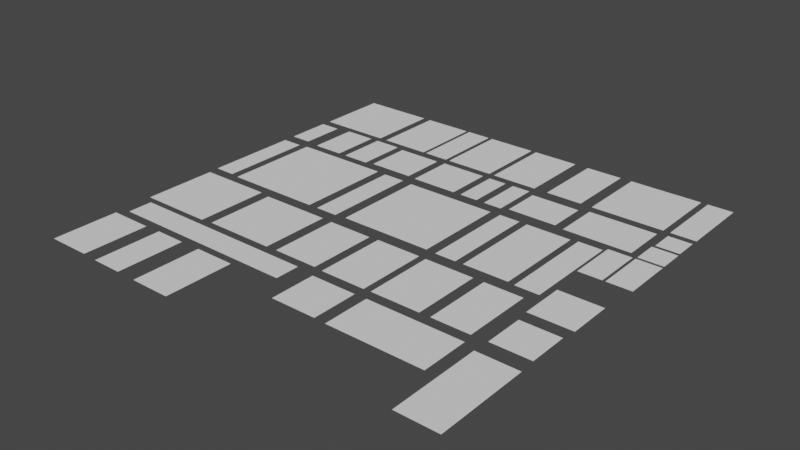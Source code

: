 # Source: Atlas3_Colorable.blend  (saved by Blender 3.0.42; exported with 4.5.12 LTS)
import bpy
from mathutils import Matrix  # noqa: F401  (used for matrix-valued properties, if any)

bpy.ops.wm.read_factory_settings(use_empty=True)
scene = bpy.context.scene
scene.name = 'Scene'

# ---- collections
col_seut__scene = bpy.data.collections.new('SEUT (Scene)'); scene.collection.children.link(col_seut__scene)
col_main__scene = bpy.data.collections.new('Main (Scene)'); col_seut__scene.children.link(col_main__scene)
col_collision___main__scene = bpy.data.collections.new('Collision - Main (Scene)'); col_seut__scene.children.link(col_collision___main__scene)
col_bs1__scene = bpy.data.collections.new('BS1 (Scene)'); col_seut__scene.children.link(col_bs1__scene)
col_bs2__scene = bpy.data.collections.new('BS2 (Scene)'); col_seut__scene.children.link(col_bs2__scene)
col_bs3__scene = bpy.data.collections.new('BS3 (Scene)'); col_seut__scene.children.link(col_bs3__scene)
col_lod1__scene = bpy.data.collections.new('LOD1 (Scene)'); col_seut__scene.children.link(col_lod1__scene)
col_lod2__scene = bpy.data.collections.new('LOD2 (Scene)'); col_seut__scene.children.link(col_lod2__scene)
col_lod3__scene = bpy.data.collections.new('LOD3 (Scene)'); col_seut__scene.children.link(col_lod3__scene)
col_bs1_lod1__scene = bpy.data.collections.new('BS1_LOD1 (Scene)'); col_seut__scene.children.link(col_bs1_lod1__scene)

# ---- materials (node trees are filled in below, after node groups)
mat_atlas3_colorable = bpy.data.materials.new('Atlas3_Colorable')

# ---- material node trees

# ---- world
world_world = bpy.data.worlds.new('World'); scene.world = world_world
world_world.use_nodes = True; world_world.node_tree.nodes.clear()
_N = world_world.node_tree.nodes; _L = world_world.node_tree.links
n0 = _N.new('ShaderNodeOutputWorld'); n0.name = 'World Output'; n0.location = (300, 300)
n1 = _N.new('ShaderNodeBackground'); n1.name = 'Background'; n1.location = (10, 300)
n1.inputs[0].default_value = (0.05088, 0.05088, 0.05088, 1.0)
_L.new(n1.outputs[0], n0.inputs[0])
n0.is_active_output = True
world_world.color = (0.05088, 0.05088, 0.05088)
world_world.use_sun_shadow = False
world_world.sun_shadow_jitter_overblur = 0.0

# ---- meshes
me_plane = bpy.data.meshes.new('Plane')
me_plane.from_pydata([(1.066, 1.05, 0.0), (1.066, -1.056, 0.0), (-1.029, 1.05, 0.0), (-1.029, -1.056, 0.0)], [], [(1, 0, 2, 3)])
_uv = me_plane.uv_layers.new(name='UVMap')
_uv.uv.foreach_set('vector', [0.6209, 0.1289, 0.6209, 0.2466, 0.5038, 0.2466, 0.5038, 0.1289])
me_plane.materials.append(mat_atlas3_colorable)
me_plane.use_remesh_fix_poles = True
me_plane.use_remesh_preserve_attributes = False
me_plane.update()
me_plane_001 = bpy.data.meshes.new('Plane.001')
me_plane_001.from_pydata([(-0.4838, 2.134, 0.0), (0.4659, 2.134, 0.0), (-0.4838, -2.142, 0.0), (0.4659, -2.142, 0.0)], [], [(1, 0, 2, 3)])
_uv = me_plane_001.uv_layers.new(name='UVMap')
_uv.uv.foreach_set('vector', [0.05817, 0.6822, 0.005063, 0.6822, 0.005063, 0.4431, 0.05817, 0.4431])
me_plane_001.materials.append(mat_atlas3_colorable)
me_plane_001.use_remesh_fix_poles = True
me_plane_001.use_remesh_preserve_attributes = False
me_plane_001.update()
me_plane_002 = bpy.data.meshes.new('Plane.002')
me_plane_002.from_pydata([(-0.7677, -1.669, 0.0), (-0.7677, 1.669, 0.0), (0.9054, -1.669, 0.0), (0.9054, 1.669, 0.0)], [], [(0, 2, 3, 1)])
_uv = me_plane_002.uv_layers.new(name='UVMap')
_uv.uv.foreach_set('vector', [0.6429, 0.8134, 0.7365, 0.8134, 0.7365, 1.0, 0.6429, 1.0])
me_plane_002.materials.append(mat_atlas3_colorable)
me_plane_002.use_remesh_fix_poles = True
me_plane_002.use_remesh_preserve_attributes = False
me_plane_002.update()
me_plane_003 = bpy.data.meshes.new('Plane.003')
me_plane_003.from_pydata([(0.9338, -1.576, 0.0), (-0.9147, -1.576, 0.0), (0.9338, 1.564, 0.0), (-0.9147, 1.564, 0.0)], [], [(1, 0, 2, 3)])
_uv = me_plane_003.uv_layers.new(name='UVMap')
_uv.uv.foreach_set('vector', [0.2607, 0.005846, 0.364, 0.005846, 0.364, 0.1814, 0.2607, 0.1814])
me_plane_003.materials.append(mat_atlas3_colorable)
me_plane_003.use_remesh_fix_poles = True
me_plane_003.use_remesh_preserve_attributes = False
me_plane_003.update()
me_plane_004 = bpy.data.meshes.new('Plane.004')
me_plane_004.from_pydata([(-0.5711, -1.127, 0.0), (0.5711, -1.127, 0.0), (-0.5711, 1.127, 0.0), (0.5711, 1.127, 0.0)], [], [(1, 3, 2, 0)])
_uv = me_plane_004.uv_layers.new(name='UVMap')
_uv.uv.foreach_set('vector', [1.0, 0.5608, 1.0, 0.6868, 0.9361, 0.6868, 0.9361, 0.5608])
me_plane_004.materials.append(mat_atlas3_colorable)
me_plane_004.use_remesh_fix_poles = True
me_plane_004.use_remesh_preserve_attributes = False
me_plane_004.update()
me_plane_005 = bpy.data.meshes.new('Plane.005')
me_plane_005.from_pydata([(-1.127, 1.573, 0.0), (1.13, 1.573, 0.0), (-1.127, -1.613, 0.0), (1.13, -1.613, 0.0)], [], [(3, 1, 0, 2)])
_uv = me_plane_005.uv_layers.new(name='UVMap')
_uv.uv.foreach_set('vector', [0.7508, 0.2545, 0.7508, 0.4326, 0.6246, 0.4326, 0.6246, 0.2545])
me_plane_005.materials.append(mat_atlas3_colorable)
me_plane_005.use_remesh_fix_poles = True
me_plane_005.use_remesh_preserve_attributes = False
me_plane_005.update()
me_plane_006 = bpy.data.meshes.new('Plane.006')
me_plane_006.from_pydata([(-2.229, 1.075, 0.0), (-2.229, -1.089, 0.0), (2.176, 1.075, 0.0), (2.176, -1.089, 0.0)], [], [(3, 2, 0, 1)])
_uv = me_plane_006.uv_layers.new(name='UVMap')
_uv.uv.foreach_set('vector', [0.8728, 0.127, 0.8728, 0.248, 0.6265, 0.248, 0.6265, 0.127])
me_plane_006.materials.append(mat_atlas3_colorable)
me_plane_006.use_remesh_fix_poles = True
me_plane_006.use_remesh_preserve_attributes = False
me_plane_006.update()
me_plane_007 = bpy.data.meshes.new('Plane.007')
me_plane_007.from_pydata([(0.9536, 1.497, 0.0), (0.9536, -1.519, 0.0), (-1.01, 1.497, 0.0), (-1.01, -1.519, 0.0)], [], [(1, 0, 2, 3)])
_uv = me_plane_007.uv_layers.new(name='UVMap')
_uv.uv.foreach_set('vector', [0.1173, 0.008987, 0.1173, 0.1777, 0.007485, 0.1777, 0.007485, 0.008987])
me_plane_007.materials.append(mat_atlas3_colorable)
me_plane_007.use_remesh_fix_poles = True
me_plane_007.use_remesh_preserve_attributes = False
me_plane_007.update()
me_plane_008 = bpy.data.meshes.new('Plane.008')
me_plane_008.from_pydata([(-0.5311, 0.5277, 0.0), (0.5311, 0.5277, 0.0), (-0.5311, -0.5277, 0.0), (0.5311, -0.5277, 0.0)], [], [(3, 1, 0, 2)])
_uv = me_plane_008.uv_layers.new(name='UVMap')
_uv.uv.foreach_set('vector', [0.9991, 0.7516, 0.9991, 0.8106, 0.9397, 0.8106, 0.9397, 0.7516])
me_plane_008.materials.append(mat_atlas3_colorable)
me_plane_008.use_remesh_fix_poles = True
me_plane_008.use_remesh_preserve_attributes = False
me_plane_008.update()
me_plane_009 = bpy.data.meshes.new('Plane.009')
me_plane_009.from_pydata([(4.331, 0.56, 0.0), (4.331, -0.56, 0.0), (-4.339, 0.56, 0.0), (-4.339, -0.56, 0.0)], [], [(3, 1, 0, 2)])
_uv = me_plane_009.uv_layers.new(name='UVMap')
_uv.uv.foreach_set('vector', [0.008217, 0.1879, 0.493, 0.1879, 0.493, 0.2505, 0.008217, 0.2505])
me_plane_009.materials.append(mat_atlas3_colorable)
me_plane_009.use_remesh_fix_poles = True
me_plane_009.use_remesh_preserve_attributes = False
me_plane_009.update()
me_plane_010 = bpy.data.meshes.new('Plane.010')
me_plane_010.from_pydata([(1.655, -1.684, 0.0), (-1.655, -1.684, 0.0), (1.655, 1.684, 0.0), (-1.655, 1.684, 0.0)], [], [(1, 0, 2, 3)])
_uv = me_plane_010.uv_layers.new(name='UVMap')
_uv.uv.foreach_set('vector', [0.0, 0.2505, 0.1851, 0.2505, 0.1851, 0.4389, 0.0, 0.4389])
me_plane_010.materials.append(mat_atlas3_colorable)
me_plane_010.use_remesh_fix_poles = True
me_plane_010.use_remesh_preserve_attributes = False
me_plane_010.update()
me_plane_011 = bpy.data.meshes.new('Plane.011')
me_plane_011.from_pydata([(1.529, 1.024, 0.0), (1.529, -1.028, 0.0), (-1.58, 1.024, 0.0), (-1.58, -1.028, 0.0)], [], [(2, 3, 1, 0)])
_uv = me_plane_011.uv_layers.new(name='UVMap')
_uv.uv.foreach_set('vector', [0.7569, 0.8074, 0.7569, 0.6926, 0.9307, 0.6926, 0.9307, 0.8074])
me_plane_011.materials.append(mat_atlas3_colorable)
me_plane_011.use_remesh_fix_poles = True
me_plane_011.use_remesh_preserve_attributes = False
me_plane_011.update()
me_plane_012 = bpy.data.meshes.new('Plane.012')
me_plane_012.from_pydata([(0.6218, -1.132, 0.0), (0.6218, 1.132, 0.0), (-0.6218, -1.132, 0.0), (-0.6218, 1.132, 0.0)], [], [(2, 0, 1, 3)])
_uv = me_plane_012.uv_layers.new(name='UVMap')
_uv.uv.foreach_set('vector', [0.1782, 0.6868, 0.2477, 0.6868, 0.2477, 0.8134, 0.1782, 0.8134])
me_plane_012.materials.append(mat_atlas3_colorable)
me_plane_012.use_remesh_fix_poles = True
me_plane_012.use_remesh_preserve_attributes = False
me_plane_012.update()
me_plane_013 = bpy.data.meshes.new('Plane.013')
me_plane_013.from_pydata([(-0.4925, 2.178, 0.0), (0.5261, 2.178, 0.0), (-0.4925, -2.195, 0.0), (0.5261, -2.195, 0.0)], [], [(1, 0, 2, 3)])
_uv = me_plane_013.uv_layers.new(name='UVMap')
_uv.uv.foreach_set('vector', [0.3732, 0.6847, 0.3163, 0.6847, 0.3163, 0.4402, 0.3732, 0.4402])
me_plane_013.materials.append(mat_atlas3_colorable)
me_plane_013.use_remesh_fix_poles = True
me_plane_013.use_remesh_preserve_attributes = False
me_plane_013.update()
me_plane_014 = bpy.data.meshes.new('Plane.014')
me_plane_014.from_pydata([(1.074, 1.075, 0.0), (1.074, -1.075, 0.0), (-1.074, 1.075, 0.0), (-1.074, -1.075, 0.0)], [], [(1, 0, 2, 3)])
_uv = me_plane_014.uv_layers.new(name='UVMap')
_uv.uv.foreach_set('vector', [0.4976, 0.69, 0.4976, 0.8102, 0.3775, 0.8102, 0.3775, 0.69])
me_plane_014.materials.append(mat_atlas3_colorable)
me_plane_014.use_remesh_fix_poles = True
me_plane_014.use_remesh_preserve_attributes = False
me_plane_014.update()
me_plane_015 = bpy.data.meshes.new('Plane.015')
me_plane_015.from_pydata([(1.657, 1.669, 0.0), (1.657, -1.669, 0.0), (-1.657, 1.669, 0.0), (-1.657, -1.669, 0.0)], [], [(3, 1, 0, 2)])
_uv = me_plane_015.uv_layers.new(name='UVMap')
_uv.uv.foreach_set('vector', [0.7508, 0.8134, 0.9361, 0.8134, 0.9361, 1.0, 0.7508, 1.0])
me_plane_015.materials.append(mat_atlas3_colorable)
me_plane_015.use_remesh_fix_poles = True
me_plane_015.use_remesh_preserve_attributes = False
me_plane_015.update()
me_plane_016 = bpy.data.meshes.new('Plane.016')
me_plane_016.from_pydata([(-0.4503, 2.152, 0.0), (0.5132, 2.152, 0.0), (-0.4503, -2.169, 0.0), (0.5132, -2.169, 0.0)], [], [(2, 3, 1, 0)])
_uv = me_plane_016.uv_layers.new(name='UVMap')
_uv.uv.foreach_set('vector', [0.6291, 0.4416, 0.683, 0.4416, 0.683, 0.6832, 0.6291, 0.6832])
me_plane_016.materials.append(mat_atlas3_colorable)
me_plane_016.use_remesh_fix_poles = True
me_plane_016.use_remesh_preserve_attributes = False
me_plane_016.update()
me_plane_017 = bpy.data.meshes.new('Plane.017')
me_plane_017.from_pydata([(-1.585, -1.612, 0.0), (-1.585, 1.583, 0.0), (1.606, -1.612, 0.0), (1.606, 1.583, 0.0)], [], [(3, 1, 0, 2)])
_uv = me_plane_017.uv_layers.new(name='UVMap')
_uv.uv.foreach_set('vector', [0.3703, 0.4333, 0.1919, 0.4333, 0.1919, 0.2546, 0.3703, 0.2546])
me_plane_017.materials.append(mat_atlas3_colorable)
me_plane_017.use_remesh_fix_poles = True
me_plane_017.use_remesh_preserve_attributes = False
me_plane_017.update()
me_plane_018 = bpy.data.meshes.new('Plane.018')
me_plane_018.from_pydata([(-0.3755, 1.068, 0.0), (0.4731, 1.068, 0.0), (-0.3755, -1.076, 0.0), (0.4731, -1.076, 0.0)], [], [(2, 3, 1, 0)])
_uv = me_plane_018.uv_layers.new(name='UVMap')
_uv.uv.foreach_set('vector', [0.5701, 0.69, 0.6176, 0.69, 0.6176, 0.8099, 0.5701, 0.8099])
me_plane_018.materials.append(mat_atlas3_colorable)
me_plane_018.use_remesh_fix_poles = True
me_plane_018.use_remesh_preserve_attributes = False
me_plane_018.update()
me_plane_019 = bpy.data.meshes.new('Plane.019')
me_plane_019.from_pydata([(-0.9597, -2.117, 0.0), (0.9436, -2.117, 0.0), (-0.9597, 2.106, 0.0), (0.9436, 2.106, 0.0)], [], [(0, 1, 3, 2)])
_uv = me_plane_019.uv_layers.new(name='UVMap')
_uv.uv.foreach_set('vector', [0.8842, 0.006909, 0.9907, 0.006909, 0.9907, 0.243, 0.8842, 0.243])
me_plane_019.materials.append(mat_atlas3_colorable)
me_plane_019.use_remesh_fix_poles = True
me_plane_019.use_remesh_preserve_attributes = False
me_plane_019.update()
me_plane_020 = bpy.data.meshes.new('Plane.020')
me_plane_020.from_pydata([(-1.124, 1.669, 0.0), (1.124, 1.669, 0.0), (-1.124, -1.669, 0.0), (1.124, -1.669, 0.0)], [], [(2, 3, 1, 0)])
_uv = me_plane_020.uv_layers.new(name='UVMap')
_uv.uv.foreach_set('vector', [0.3759, 0.8134, 0.5017, 0.8134, 0.5017, 1.0, 0.3759, 1.0])
me_plane_020.materials.append(mat_atlas3_colorable)
me_plane_020.use_remesh_fix_poles = True
me_plane_020.use_remesh_preserve_attributes = False
me_plane_020.update()
me_plane_021 = bpy.data.meshes.new('Plane.021')
me_plane_021.from_pydata([(0.5493, -2.217, 0.0), (-0.5493, -2.217, 0.0), (0.5493, 2.217, 0.0), (-0.5493, 2.217, 0.0)], [], [(0, 2, 3, 1)])
_uv = me_plane_021.uv_layers.new(name='UVMap')
_uv.uv.foreach_set('vector', [0.8758, 0.4389, 0.8758, 0.6868, 0.8144, 0.6868, 0.8144, 0.4389])
me_plane_021.materials.append(mat_atlas3_colorable)
me_plane_021.use_remesh_fix_poles = True
me_plane_021.use_remesh_preserve_attributes = False
me_plane_021.update()
me_plane_022 = bpy.data.meshes.new('Plane.022')
me_plane_022.from_pydata([(0.5396, 1.127, 0.0), (0.5396, -1.127, 0.0), (-0.5396, 1.127, 0.0), (-0.5396, -1.127, 0.0)], [], [(0, 2, 3, 1)])
_uv = me_plane_022.uv_layers.new(name='UVMap')
_uv.uv.foreach_set('vector', [0.9361, 0.6868, 0.8758, 0.6868, 0.8758, 0.5608, 0.9361, 0.5608])
me_plane_022.materials.append(mat_atlas3_colorable)
me_plane_022.use_remesh_fix_poles = True
me_plane_022.use_remesh_preserve_attributes = False
me_plane_022.update()
me_plane_023 = bpy.data.meshes.new('Plane.023')
me_plane_023.from_pydata([(-0.5711, -0.5658, 0.0), (-0.5711, 0.5658, 0.0), (0.5711, -0.5658, 0.0), (0.5711, 0.5658, 0.0)], [], [(2, 3, 1, 0)])
_uv = me_plane_023.uv_layers.new(name='UVMap')
_uv.uv.foreach_set('vector', [1.0, 0.6868, 1.0, 0.7501, 0.9361, 0.7501, 0.9361, 0.6868])
me_plane_023.materials.append(mat_atlas3_colorable)
me_plane_023.use_remesh_fix_poles = True
me_plane_023.use_remesh_preserve_attributes = False
me_plane_023.update()
me_plane_024 = bpy.data.meshes.new('Plane.024')
me_plane_024.from_pydata([(-1.132, 1.669, 0.0), (-1.132, -1.669, 0.0), (1.132, 1.669, 0.0), (1.132, -1.669, 0.0)], [], [(1, 3, 2, 0)])
_uv = me_plane_024.uv_layers.new(name='UVMap')
_uv.uv.foreach_set('vector', [0.1851, 0.8134, 0.3117, 0.8134, 0.3117, 1.0, 0.1851, 1.0])
me_plane_024.materials.append(mat_atlas3_colorable)
me_plane_024.use_remesh_fix_poles = True
me_plane_024.use_remesh_preserve_attributes = False
me_plane_024.update()
me_plane_025 = bpy.data.meshes.new('Plane.025')
me_plane_025.from_pydata([(-0.4843, -1.029, 0.0), (0.4691, -1.029, 0.0), (-0.4843, 1.023, 0.0), (0.4691, 1.023, 0.0)], [], [(1, 3, 2, 0)])
_uv = me_plane_025.uv_layers.new(name='UVMap')
_uv.uv.foreach_set('vector', [0.05834, 0.6926, 0.05834, 0.8073, 0.005034, 0.8073, 0.005034, 0.6926])
me_plane_025.materials.append(mat_atlas3_colorable)
me_plane_025.use_remesh_fix_poles = True
me_plane_025.use_remesh_preserve_attributes = False
me_plane_025.update()
me_plane_026 = bpy.data.meshes.new('Plane.026')
me_plane_026.from_pydata([(0.5748, 1.669, 0.0), (-0.5748, 1.669, 0.0), (0.5748, -1.669, 0.0), (-0.5748, -1.669, 0.0)], [], [(3, 2, 0, 1)])
_uv = me_plane_026.uv_layers.new(name='UVMap')
_uv.uv.foreach_set('vector', [0.3117, 0.8134, 0.3759, 0.8134, 0.3759, 1.0, 0.3117, 1.0])
me_plane_026.materials.append(mat_atlas3_colorable)
me_plane_026.use_remesh_fix_poles = True
me_plane_026.use_remesh_preserve_attributes = False
me_plane_026.update()
me_plane_027 = bpy.data.meshes.new('Plane.027')
me_plane_027.from_pydata([(0.9054, 0.9023, 0.0), (0.9054, -0.9023, 0.0), (-0.9054, 0.9023, 0.0), (-0.9054, -0.9023, 0.0)], [], [(3, 1, 0, 2)])
_uv = me_plane_027.uv_layers.new(name='UVMap')
_uv.uv.foreach_set('vector', [0.8867, 0.2621, 0.988, 0.2621, 0.988, 0.363, 0.8867, 0.363])
me_plane_027.materials.append(mat_atlas3_colorable)
me_plane_027.use_remesh_fix_poles = True
me_plane_027.use_remesh_preserve_attributes = False
me_plane_027.update()
me_plane_028 = bpy.data.meshes.new('Plane.028')
me_plane_028.from_pydata([(0.9973, 1.001, 0.0), (0.9973, -1.001, 0.0), (-0.9973, 1.001, 0.0), (-0.9973, -1.001, 0.0)], [], [(3, 1, 0, 2)])
_uv = me_plane_028.uv_layers.new(name='UVMap')
_uv.uv.foreach_set('vector', [0.8819, 0.3816, 0.9934, 0.3816, 0.9934, 0.4936, 0.8819, 0.4936])
me_plane_028.materials.append(mat_atlas3_colorable)
me_plane_028.use_remesh_fix_poles = True
me_plane_028.use_remesh_preserve_attributes = False
me_plane_028.update()
me_plane_029 = bpy.data.meshes.new('Plane.029')
me_plane_029.from_pydata([(0.8786, 1.588, 0.0), (-0.8786, 1.588, 0.0), (0.8786, -1.588, 0.0), (-0.8786, -1.588, 0.0)], [], [(3, 2, 0, 1)])
_uv = me_plane_029.uv_layers.new(name='UVMap')
_uv.uv.foreach_set('vector', [0.7634, 0.2549, 0.8617, 0.2549, 0.8617, 0.4325, 0.7634, 0.4325])
me_plane_029.materials.append(mat_atlas3_colorable)
me_plane_029.use_remesh_fix_poles = True
me_plane_029.use_remesh_preserve_attributes = False
me_plane_029.update()
me_plane_030 = bpy.data.meshes.new('Plane.030')
me_plane_030.from_pydata([(0.4176, -1.072, 0.0), (-0.4255, -1.072, 0.0), (0.4176, 1.064, 0.0), (-0.4255, 1.064, 0.0)], [], [(0, 2, 3, 1)])
_uv = me_plane_030.uv_layers.new(name='UVMap')
_uv.uv.foreach_set('vector', [0.5548, 0.6902, 0.5548, 0.8096, 0.5077, 0.8096, 0.5077, 0.6902])
me_plane_030.materials.append(mat_atlas3_colorable)
me_plane_030.use_remesh_fix_poles = True
me_plane_030.use_remesh_preserve_attributes = False
me_plane_030.update()
me_plane_031 = bpy.data.meshes.new('Plane.031')
me_plane_031.from_pydata([(1.009, 1.55, 0.0), (1.009, -1.587, 0.0), (-1.053, 1.55, 0.0), (-1.053, -1.587, 0.0)], [], [(1, 0, 2, 3)])
_uv = me_plane_031.uv_layers.new(name='UVMap')
_uv.uv.foreach_set('vector', [0.4952, 0.256, 0.4952, 0.4314, 0.3799, 0.4314, 0.3799, 0.256])
me_plane_031.materials.append(mat_atlas3_colorable)
me_plane_031.use_remesh_fix_poles = True
me_plane_031.use_remesh_preserve_attributes = False
me_plane_031.update()
me_plane_032 = bpy.data.meshes.new('Plane.032')
me_plane_032.from_pydata([(-1.055, 2.142, 0.0), (1.018, 2.142, 0.0), (-1.055, -2.159, 0.0), (1.018, -2.159, 0.0)], [], [(1, 0, 2, 3)])
_uv = me_plane_032.uv_layers.new(name='UVMap')
_uv.uv.foreach_set('vector', [0.8079, 0.6827, 0.692, 0.6827, 0.692, 0.4421, 0.8079, 0.4421])
me_plane_032.materials.append(mat_atlas3_colorable)
me_plane_032.use_remesh_fix_poles = True
me_plane_032.use_remesh_preserve_attributes = False
me_plane_032.update()
me_plane_033 = bpy.data.meshes.new('Plane.033')
me_plane_033.from_pydata([(-1.032, 1.028, 0.0), (1.032, 1.028, 0.0), (-1.032, -1.028, 0.0), (1.032, -1.028, 0.0)], [], [(2, 3, 1, 0)])
_uv = me_plane_033.uv_layers.new(name='UVMap')
_uv.uv.foreach_set('vector', [0.2551, 0.6928, 0.3705, 0.6928, 0.3705, 0.8077, 0.2551, 0.8077])
me_plane_033.materials.append(mat_atlas3_colorable)
me_plane_033.use_remesh_fix_poles = True
me_plane_033.use_remesh_preserve_attributes = False
me_plane_033.update()
me_plane_034 = bpy.data.meshes.new('Plane.034')
me_plane_034.from_pydata([(1.066, 1.587, 0.0), (-1.015, 1.587, 0.0), (1.066, -1.639, 0.0), (-1.015, -1.639, 0.0)], [], [(0, 1, 3, 2)])
_uv = me_plane_034.uv_layers.new(name='UVMap')
_uv.uv.foreach_set('vector', [0.6209, 0.4335, 0.5046, 0.4335, 0.5046, 0.2531, 0.6209, 0.2531])
me_plane_034.materials.append(mat_atlas3_colorable)
me_plane_034.use_remesh_fix_poles = True
me_plane_034.use_remesh_preserve_attributes = False
me_plane_034.update()
me_plane_035 = bpy.data.meshes.new('Plane.035')
me_plane_035.from_pydata([(-2.099, -2.133, 0.0), (2.154, -2.133, 0.0), (-2.099, 2.123, 0.0), (2.154, 2.123, 0.0)], [], [(1, 3, 2, 0)])
_uv = me_plane_035.uv_layers.new(name='UVMap')
_uv.uv.foreach_set('vector', [0.6189, 0.4436, 0.6189, 0.6816, 0.381, 0.6816, 0.381, 0.4436])
me_plane_035.materials.append(mat_atlas3_colorable)
me_plane_035.use_remesh_fix_poles = True
me_plane_035.use_remesh_preserve_attributes = False
me_plane_035.update()
me_plane_036 = bpy.data.meshes.new('Plane.036')
me_plane_036.from_pydata([(1.136, 0.8488, 0.0), (1.136, -0.923, 0.0), (-1.136, 0.8488, 0.0), (-1.136, -0.923, 0.0)], [], [(3, 1, 0, 2)])
_uv = me_plane_036.uv_layers.new(name='UVMap')
_uv.uv.foreach_set('vector', [0.6241, 0.6985, 0.7511, 0.6985, 0.7511, 0.7976, 0.6241, 0.7976])
me_plane_036.materials.append(mat_atlas3_colorable)
me_plane_036.use_remesh_fix_poles = True
me_plane_036.use_remesh_preserve_attributes = False
me_plane_036.update()
me_plane_037 = bpy.data.meshes.new('Plane.037')
me_plane_037.from_pydata([(0.7122, 1.132, 0.0), (-0.7122, 1.132, 0.0), (0.7122, -1.132, 0.0), (-0.7122, -1.132, 0.0)], [], [(0, 1, 3, 2)])
_uv = me_plane_037.uv_layers.new(name='UVMap')
_uv.uv.foreach_set('vector', [0.1645, 0.8134, 0.08486, 0.8134, 0.08486, 0.6868, 0.1645, 0.6868])
me_plane_037.materials.append(mat_atlas3_colorable)
me_plane_037.use_remesh_fix_poles = True
me_plane_037.use_remesh_preserve_attributes = False
me_plane_037.update()
me_plane_038 = bpy.data.meshes.new('Plane.038')
me_plane_038.from_pydata([(-0.5711, -1.669, 0.0), (-0.5711, 1.669, 0.0), (0.5711, -1.669, 0.0), (0.5711, 1.669, 0.0)], [], [(0, 2, 3, 1)])
_uv = me_plane_038.uv_layers.new(name='UVMap')
_uv.uv.foreach_set('vector', [0.9361, 0.8134, 1.0, 0.8134, 1.0, 1.0, 0.9361, 1.0])
me_plane_038.materials.append(mat_atlas3_colorable)
me_plane_038.use_remesh_fix_poles = True
me_plane_038.use_remesh_preserve_attributes = False
me_plane_038.update()
me_plane_039 = bpy.data.meshes.new('Plane.039')
me_plane_039.from_pydata([(-1.066, -1.669, 0.0), (1.066, -1.669, 0.0), (-1.066, 1.669, 0.0), (1.066, 1.669, 0.0)], [], [(0, 1, 3, 2)])
_uv = me_plane_039.uv_layers.new(name='UVMap')
_uv.uv.foreach_set('vector', [0.5017, 0.8134, 0.6209, 0.8134, 0.6209, 1.0, 0.5017, 1.0])
me_plane_039.materials.append(mat_atlas3_colorable)
me_plane_039.use_remesh_fix_poles = True
me_plane_039.use_remesh_preserve_attributes = False
me_plane_039.update()
me_plane_040 = bpy.data.meshes.new('Plane.040')
me_plane_040.from_pydata([(-0.7724, 1.537, 0.0), (0.6229, 1.537, 0.0), (-0.7724, -1.559, 0.0), (0.6229, -1.559, 0.0)], [], [(2, 3, 1, 0)])
_uv = me_plane_040.uv_layers.new(name='UVMap')
_uv.uv.foreach_set('vector', [0.1446, 0.006785, 0.2226, 0.006785, 0.2226, 0.1799, 0.1446, 0.1799])
me_plane_040.materials.append(mat_atlas3_colorable)
me_plane_040.use_remesh_fix_poles = True
me_plane_040.use_remesh_preserve_attributes = False
me_plane_040.update()
me_plane_041 = bpy.data.meshes.new('Plane.041')
me_plane_041.from_pydata([(-6.276, 1.258, 0.0), (-4.07, -0.9476, 0.0), (-4.07, 3.464, 0.0)], [], [(2, 0, 1)])
_uv = me_plane_041.uv_layers.new(name='UVMap')
_uv.uv.foreach_set('vector', [0.3075, 0.6825, 0.1875, 0.5625, 0.3075, 0.4425])
me_plane_041.materials.append(mat_atlas3_colorable)
me_plane_041.use_remesh_fix_poles = True
me_plane_041.use_remesh_preserve_attributes = False
me_plane_041.update()
me_plane_042 = bpy.data.meshes.new('Plane.042')
me_plane_042.from_pydata([(-1.655, 1.669, 0.0), (-1.655, -1.669, 0.0), (1.655, 1.669, 0.0), (1.655, -1.669, 0.0)], [], [(1, 3, 2, 0)])
_uv = me_plane_042.uv_layers.new(name='UVMap')
_uv.uv.foreach_set('vector', [0.0, 0.8134, 0.1851, 0.8134, 0.1851, 1.0, 0.0, 1.0])
me_plane_042.materials.append(mat_atlas3_colorable)
me_plane_042.use_remesh_fix_poles = True
me_plane_042.use_remesh_preserve_attributes = False
me_plane_042.update()
me_plane_043 = bpy.data.meshes.new('Plane.043')
me_plane_043.from_pydata([(-6.276, 1.258, 0.0), (-4.07, -0.9476, 0.0), (-8.481, -0.9476, 0.0)], [], [(2, 1, 0)])
_uv = me_plane_043.uv_layers.new(name='UVMap')
_uv.uv.foreach_set('vector', [0.0675, 0.4425, 0.3075, 0.4425, 0.1875, 0.5625])
me_plane_043.materials.append(mat_atlas3_colorable)
me_plane_043.use_remesh_fix_poles = True
me_plane_043.use_remesh_preserve_attributes = False
me_plane_043.update()
me_plane_044 = bpy.data.meshes.new('Plane.044')
me_plane_044.from_pydata([(-6.276, 1.258, 0.0), (-8.481, 3.464, 0.0), (-8.481, -0.9476, 0.0)], [], [(0, 1, 2)])
_uv = me_plane_044.uv_layers.new(name='UVMap')
_uv.uv.foreach_set('vector', [0.1875, 0.5625, 0.0675, 0.6825, 0.0675, 0.4425])
me_plane_044.materials.append(mat_atlas3_colorable)
me_plane_044.use_remesh_fix_poles = True
me_plane_044.use_remesh_preserve_attributes = False
me_plane_044.update()
me_plane_045 = bpy.data.meshes.new('Plane.045')
me_plane_045.from_pydata([(-4.07, 3.464, 0.0), (-8.481, 3.464, 0.0), (-6.276, 1.258, 0.0)], [], [(1, 2, 0)])
_uv = me_plane_045.uv_layers.new(name='UVMap')
_uv.uv.foreach_set('vector', [0.0675, 0.6825, 0.1875, 0.5625, 0.3075, 0.6825])
me_plane_045.materials.append(mat_atlas3_colorable)
me_plane_045.use_remesh_fix_poles = True
me_plane_045.use_remesh_preserve_attributes = False
me_plane_045.update()

# ---- objects
ob_hole_vent = bpy.data.objects.new('Hole Vent', me_plane)
ob_long_black_inset = bpy.data.objects.new('Long Black Inset', me_plane_001)
ob_trapezoidal_inset = bpy.data.objects.new('Trapezoidal Inset', me_plane_002)
ob_hole_vent_2 = bpy.data.objects.new('Hole Vent 2', me_plane_003)
ob_corner_hinge_mount = bpy.data.objects.new('Corner Hinge Mount', me_plane_004)
ob_tech_panel = bpy.data.objects.new('Tech Panel', me_plane_005)
ob_bordered_inset = bpy.data.objects.new('Bordered Inset', me_plane_006)
ob_dual_cover = bpy.data.objects.new('Dual Cover', me_plane_007)
ob_circular_dimple = bpy.data.objects.new('Circular Dimple', me_plane_008)
ob_angled_inset = bpy.data.objects.new('Angled Inset', me_plane_009)
ob_corner_trisquare = bpy.data.objects.new('Corner Trisquare', me_plane_010)
ob_dimple_plate = bpy.data.objects.new('Dimple Plate', me_plane_011)
ob_slope_inset = bpy.data.objects.new('Slope Inset', me_plane_012)
ob_square_inset = bpy.data.objects.new('Square Inset', me_plane_013)
ob_flathead_doublescrew = bpy.data.objects.new('Flathead Doublescrew', me_plane_014)
ob_circular_vent = bpy.data.objects.new('Circular Vent', me_plane_015)
ob_slider = bpy.data.objects.new('Slider', me_plane_016)
ob_maintenance_box = bpy.data.objects.new('Maintenance Box', me_plane_017)
ob_thin_inset = bpy.data.objects.new('Thin Inset', me_plane_018)
ob_wire_vent = bpy.data.objects.new('Wire Vent', me_plane_019)
ob_offset_inset = bpy.data.objects.new('Offset Inset', me_plane_020)
ob_long_double_inset = bpy.data.objects.new('Long Double Inset', me_plane_021)
ob_corner_mount = bpy.data.objects.new('Corner Mount', me_plane_022)
ob_side_intake = bpy.data.objects.new('Side Intake', me_plane_023)
ob_robocyclops = bpy.data.objects.new('Robocyclops', me_plane_024)
ob_short_black_inset = bpy.data.objects.new('Short Black Inset', me_plane_025)
ob_trapezoidal_black_inset = bpy.data.objects.new('Trapezoidal Black Inset', me_plane_026)
ob_double_inset = bpy.data.objects.new('Double Inset', me_plane_027)
ob_circular_inset = bpy.data.objects.new('Circular Inset', me_plane_028)
ob_quad_cover = bpy.data.objects.new('Quad Cover', me_plane_029)
ob_thin_plug_inset = bpy.data.objects.new('Thin Plug Inset', me_plane_030)
ob_panel_cover_1 = bpy.data.objects.new('Panel Cover 1', me_plane_031)
ob_slim_vent = bpy.data.objects.new('Slim Vent', me_plane_032)
ob_large_screw = bpy.data.objects.new('Large Screw', me_plane_033)
ob_panel_cover_2 = bpy.data.objects.new('Panel Cover 2', me_plane_034)
ob_square_vent = bpy.data.objects.new('Square Vent', me_plane_035)
ob_tiedown_handle = bpy.data.objects.new('Tiedown Handle', me_plane_036)
ob_slope_screw = bpy.data.objects.new('Slope Screw', me_plane_037)
ob_long_screw_plate = bpy.data.objects.new('Long Screw Plate', me_plane_038)
ob_panel_dimple = bpy.data.objects.new('Panel Dimple', me_plane_039)
ob_angled_bordervent = bpy.data.objects.new('Angled Bordervent', me_plane_040)
ob_slim_triangular_inset = bpy.data.objects.new('Slim Triangular Inset', me_plane_041)
ob_staggered_circular_inset = bpy.data.objects.new('Staggered Circular Inset', me_plane_042)
ob_wide_triangular_plate = bpy.data.objects.new('Wide Triangular Plate', me_plane_043)
ob_slim_triangular_plate = bpy.data.objects.new('Slim Triangular Plate', me_plane_044)
ob_wide_triangular_inset = bpy.data.objects.new('Wide Triangular Inset', me_plane_045)

# ---- transforms, parenting, visibility, modifiers, constraints
ob_hole_vent.location = (1.226, -6.242, 0.0)
ob_long_black_inset.location = (-9.358, 1.258, 0.0)
ob_trapezoidal_inset.location = (3.717, 8.134, 0.0)
ob_hole_vent_2.location = (-3.764, -8.088, 0.0)
ob_corner_hinge_mount.location = (9.361, 2.539, 0.0)
ob_tech_panel.location = (3.752, -3.07, 0.0)
ob_bordered_inset.location = (5.067, -6.242, 0.0)
ob_dual_cover.location = (-8.721, -8.088, 0.0)
ob_circular_dimple.location = (9.386, 5.624, 0.0)
ob_angled_inset.location = (-5.042, -5.616, 0.0)
ob_corner_trisquare.location = (-8.144, -3.07, 0.0)
ob_dimple_plate.location = (6.904, 5.002, 0.0)
ob_slope_inset.location = (-5.778, 5.002, 0.0)
ob_square_inset.location = (-3.124, 1.258, 0.0)
ob_flathead_doublescrew.location = (-1.246, 5.001, 0.0)
ob_circular_vent.location = (6.824, 8.134, 0.0)
ob_slider.location = (3.085, 1.258, 0.0)
ob_maintenance_box.location = (-4.391, -3.07, 0.0)
ob_thin_inset.location = (1.822, 5.002, 0.0)
ob_wire_vent.location = (8.756, -7.495, 0.0)
ob_offset_inset.location = (-1.224, 8.134, 0.0)
ob_long_double_inset.location = (6.909, 1.25, 0.0)
ob_corner_mount.location = (8.119, 2.539, 0.0)
ob_side_intake.location = (9.361, 4.37, 0.0)
ob_robocyclops.location = (-4.993, 8.134, 0.0)
ob_short_black_inset.location = (-9.358, 5.002, 0.0)
ob_trapezoidal_black_inset.location = (-3.124, 8.134, 0.0)
ob_double_inset.location = (8.746, -3.745, 0.0)
ob_circular_inset.location = (8.752, -1.245, 0.0)
ob_quad_cover.location = (6.256, -3.089, 0.0)
ob_thin_plug_inset.location = (0.6297, 5.002, 0.0)
ob_panel_cover_1.location = (-1.224, -3.07, 0.0)
ob_slim_vent.location = (5.023, 1.258, 0.0)
ob_large_screw.location = (-3.75, 5.005, 0.0)
ob_panel_cover_2.location = (1.226, -3.07, 0.0)
ob_square_vent.location = (0.01529, 1.258, 0.0)
ob_tiedown_handle.location = (3.752, 5.002, 0.0)
ob_slope_screw.location = (-7.503, 5.002, 0.0)
ob_long_screw_plate.location = (9.361, 8.134, 0.0)
ob_panel_dimple.location = (1.226, 8.134, 0.0)
ob_angled_bordervent.location = (-6.247, -8.088, 0.0)
ob_slim_triangular_inset.location = (0.0, 0.0, 0.0)
ob_staggered_circular_inset.location = (-8.158, 8.134, 0.0)
ob_wide_triangular_plate.location = (0.0, 0.0, 0.0)
ob_slim_triangular_plate.location = (0.0, 0.0, 0.0)
ob_wide_triangular_inset.location = (0.0, 0.0, 0.0)

# ---- collection membership
col_main__scene.objects.link(ob_hole_vent)
col_main__scene.objects.link(ob_long_black_inset)
col_main__scene.objects.link(ob_trapezoidal_inset)
col_main__scene.objects.link(ob_hole_vent_2)
col_main__scene.objects.link(ob_corner_hinge_mount)
col_main__scene.objects.link(ob_tech_panel)
col_main__scene.objects.link(ob_bordered_inset)
col_main__scene.objects.link(ob_dual_cover)
col_main__scene.objects.link(ob_circular_dimple)
col_main__scene.objects.link(ob_angled_inset)
col_main__scene.objects.link(ob_corner_trisquare)
col_main__scene.objects.link(ob_dimple_plate)
col_main__scene.objects.link(ob_slope_inset)
col_main__scene.objects.link(ob_square_inset)
col_main__scene.objects.link(ob_flathead_doublescrew)
col_main__scene.objects.link(ob_circular_vent)
col_main__scene.objects.link(ob_slider)
col_main__scene.objects.link(ob_maintenance_box)
col_main__scene.objects.link(ob_thin_inset)
col_main__scene.objects.link(ob_wire_vent)
col_main__scene.objects.link(ob_offset_inset)
col_main__scene.objects.link(ob_long_double_inset)
col_main__scene.objects.link(ob_corner_mount)
col_main__scene.objects.link(ob_side_intake)
col_main__scene.objects.link(ob_robocyclops)
col_main__scene.objects.link(ob_short_black_inset)
col_main__scene.objects.link(ob_trapezoidal_black_inset)
col_main__scene.objects.link(ob_double_inset)
col_main__scene.objects.link(ob_circular_inset)
col_main__scene.objects.link(ob_quad_cover)
col_main__scene.objects.link(ob_thin_plug_inset)
col_main__scene.objects.link(ob_panel_cover_1)
col_main__scene.objects.link(ob_slim_vent)
col_main__scene.objects.link(ob_large_screw)
col_main__scene.objects.link(ob_panel_cover_2)
col_main__scene.objects.link(ob_square_vent)
col_main__scene.objects.link(ob_tiedown_handle)
col_main__scene.objects.link(ob_slope_screw)
col_main__scene.objects.link(ob_long_screw_plate)
col_main__scene.objects.link(ob_panel_dimple)
col_main__scene.objects.link(ob_angled_bordervent)
col_main__scene.objects.link(ob_slim_triangular_inset)
col_main__scene.objects.link(ob_staggered_circular_inset)
col_main__scene.objects.link(ob_wide_triangular_plate)
col_main__scene.objects.link(ob_slim_triangular_plate)
col_main__scene.objects.link(ob_wide_triangular_inset)

# ---- scene / render settings (as saved in the file)
scene.frame_start = 1; scene.frame_end = 250; scene.frame_set(1)
scene.render.engine = 'BLENDER_EEVEE_NEXT'
scene.cycles.sampling_pattern = 'TABULATED_SOBOL'
scene.cycles.use_light_tree = False
scene.view_settings.view_transform = 'Filmic'
bpy.context.view_layer.update()

# ---- added for rendering (the .blend has no active camera and no usable light): camera, sun
cam_auto = bpy.data.cameras.new('AutoCamera')
cam_auto.lens = 50.0
cam_auto.sensor_width = 36.0
cam_auto.clip_end = 1000.0
ob_auto_camera = bpy.data.objects.new('AutoCamera', cam_auto)
scene.collection.objects.link(ob_auto_camera)
ob_auto_camera.location = (25.7184, -30.7383, 20.5385)
ob_auto_camera.rotation_euler = (1.09748, -7.21219e-08, 0.694738)
scene.camera = ob_auto_camera
light_auto_sun = bpy.data.lights.new('AutoSun', 'SUN')
light_auto_sun.energy = 3.0
light_auto_sun.angle = 0.0523599
ob_auto_sun = bpy.data.objects.new('AutoSun', light_auto_sun)
scene.collection.objects.link(ob_auto_sun)
ob_auto_sun.rotation_euler = (0.872665, 0.174533, 0.523599)
bpy.context.view_layer.update()
